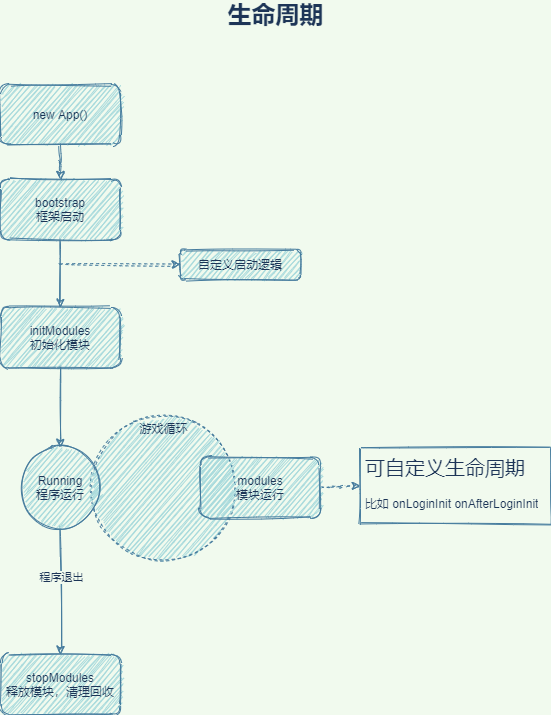

The diagram above was exported from draw.io. Its source (the exported page's mxGraphModel, read from the mxfile embedded in the PNG):
<mxGraphModel dx="3100" dy="1494" grid="1" gridSize="10" guides="1" tooltips="1" connect="1" arrows="1" fold="1" page="1" pageScale="1" pageWidth="1169" pageHeight="827" background="#F1FAEE" math="0" shadow="0">
  <root>
    <mxCell id="0" />
    <mxCell id="1" parent="0" />
    <mxCell id="DuhegT2qheu0G-dyjHkH-1" value="" style="ellipse;whiteSpace=wrap;html=1;aspect=fixed;dashed=1;sketch=1;fillColor=#A8DADC;strokeColor=#457B9D;fontColor=#1D3557;" parent="1" vertex="1">
      <mxGeometry x="399" y="439.5" width="147" height="147" as="geometry" />
    </mxCell>
    <mxCell id="DuhegT2qheu0G-dyjHkH-2" style="edgeStyle=orthogonalEdgeStyle;curved=1;rounded=0;orthogonalLoop=1;jettySize=auto;html=1;entryX=0.5;entryY=0;entryDx=0;entryDy=0;sketch=1;strokeColor=#457B9D;fontColor=#1D3557;labelBackgroundColor=#F1FAEE;" parent="1" source="DuhegT2qheu0G-dyjHkH-3" target="DuhegT2qheu0G-dyjHkH-5" edge="1">
      <mxGeometry relative="1" as="geometry" />
    </mxCell>
    <mxCell id="DuhegT2qheu0G-dyjHkH-3" value="new App()" style="rounded=1;whiteSpace=wrap;html=1;sketch=1;fillColor=#A8DADC;strokeColor=#457B9D;fontColor=#1D3557;" parent="1" vertex="1">
      <mxGeometry x="310" y="110" width="120" height="60" as="geometry" />
    </mxCell>
    <mxCell id="DuhegT2qheu0G-dyjHkH-4" style="edgeStyle=orthogonalEdgeStyle;curved=1;rounded=0;orthogonalLoop=1;jettySize=auto;html=1;sketch=1;strokeColor=#457B9D;fontColor=#1D3557;labelBackgroundColor=#F1FAEE;" parent="1" source="DuhegT2qheu0G-dyjHkH-5" target="DuhegT2qheu0G-dyjHkH-7" edge="1">
      <mxGeometry relative="1" as="geometry" />
    </mxCell>
    <mxCell id="DuhegT2qheu0G-dyjHkH-5" value="bootstrap&lt;br&gt;框架启动" style="rounded=1;whiteSpace=wrap;html=1;sketch=1;fillColor=#A8DADC;strokeColor=#457B9D;fontColor=#1D3557;" parent="1" vertex="1">
      <mxGeometry x="310" y="205" width="120" height="60" as="geometry" />
    </mxCell>
    <mxCell id="DuhegT2qheu0G-dyjHkH-6" style="edgeStyle=orthogonalEdgeStyle;curved=1;rounded=0;orthogonalLoop=1;jettySize=auto;html=1;entryX=0.5;entryY=0;entryDx=0;entryDy=0;sketch=1;strokeColor=#457B9D;fontColor=#1D3557;labelBackgroundColor=#F1FAEE;" parent="1" source="DuhegT2qheu0G-dyjHkH-7" target="DuhegT2qheu0G-dyjHkH-10" edge="1">
      <mxGeometry relative="1" as="geometry" />
    </mxCell>
    <mxCell id="DuhegT2qheu0G-dyjHkH-7" value="initModules&lt;br&gt;初始化模块" style="rounded=1;whiteSpace=wrap;html=1;sketch=1;fillColor=#A8DADC;strokeColor=#457B9D;fontColor=#1D3557;" parent="1" vertex="1">
      <mxGeometry x="310" y="333" width="120" height="60" as="geometry" />
    </mxCell>
    <mxCell id="DuhegT2qheu0G-dyjHkH-8" style="edgeStyle=orthogonalEdgeStyle;curved=1;rounded=0;orthogonalLoop=1;jettySize=auto;html=1;sketch=1;strokeColor=#457B9D;fontColor=#1D3557;labelBackgroundColor=#F1FAEE;" parent="1" source="DuhegT2qheu0G-dyjHkH-10" target="DuhegT2qheu0G-dyjHkH-13" edge="1">
      <mxGeometry relative="1" as="geometry" />
    </mxCell>
    <mxCell id="DuhegT2qheu0G-dyjHkH-9" value="程序退出" style="edgeLabel;html=1;align=center;verticalAlign=middle;resizable=0;points=[];sketch=1;fontColor=#1D3557;labelBackgroundColor=#F1FAEE;" parent="DuhegT2qheu0G-dyjHkH-8" vertex="1" connectable="0">
      <mxGeometry x="-0.2292" relative="1" as="geometry">
        <mxPoint as="offset" />
      </mxGeometry>
    </mxCell>
    <mxCell id="DuhegT2qheu0G-dyjHkH-10" value="Running&lt;br&gt;程序运行" style="ellipse;whiteSpace=wrap;html=1;aspect=fixed;sketch=1;fillColor=#A8DADC;strokeColor=#457B9D;fontColor=#1D3557;" parent="1" vertex="1">
      <mxGeometry x="330" y="473" width="80" height="80" as="geometry" />
    </mxCell>
    <mxCell id="DuhegT2qheu0G-dyjHkH-11" style="edgeStyle=orthogonalEdgeStyle;curved=1;rounded=0;orthogonalLoop=1;jettySize=auto;html=1;dashed=1;entryX=0;entryY=0.5;entryDx=0;entryDy=0;sketch=1;strokeColor=#457B9D;fontColor=#1D3557;labelBackgroundColor=#F1FAEE;" parent="1" target="DuhegT2qheu0G-dyjHkH-12" edge="1">
      <mxGeometry relative="1" as="geometry">
        <mxPoint x="370" y="290" as="sourcePoint" />
        <mxPoint x="430" y="290" as="targetPoint" />
      </mxGeometry>
    </mxCell>
    <mxCell id="DuhegT2qheu0G-dyjHkH-12" value="自定义启动逻辑" style="rounded=1;whiteSpace=wrap;html=1;sketch=1;fillColor=#A8DADC;strokeColor=#457B9D;fontColor=#1D3557;" parent="1" vertex="1">
      <mxGeometry x="490" y="275" width="120" height="30" as="geometry" />
    </mxCell>
    <mxCell id="DuhegT2qheu0G-dyjHkH-13" value="stopModules&lt;br&gt;释放模块，清理回收" style="rounded=1;whiteSpace=wrap;html=1;sketch=1;fillColor=#A8DADC;strokeColor=#457B9D;fontColor=#1D3557;" parent="1" vertex="1">
      <mxGeometry x="310" y="680" width="120" height="60" as="geometry" />
    </mxCell>
    <mxCell id="DuhegT2qheu0G-dyjHkH-14" value="游戏循环" style="text;html=1;align=center;verticalAlign=middle;resizable=0;points=[];autosize=1;sketch=1;fontColor=#1D3557;" parent="1" vertex="1">
      <mxGeometry x="442.5" y="444" width="60" height="20" as="geometry" />
    </mxCell>
    <mxCell id="DuhegT2qheu0G-dyjHkH-15" style="edgeStyle=orthogonalEdgeStyle;rounded=1;orthogonalLoop=1;jettySize=auto;html=1;entryX=0;entryY=0.5;entryDx=0;entryDy=0;dashed=1;sketch=1;strokeColor=#457B9D;fontColor=#1D3557;labelBackgroundColor=#F1FAEE;" parent="1" source="DuhegT2qheu0G-dyjHkH-16" target="DuhegT2qheu0G-dyjHkH-17" edge="1">
      <mxGeometry relative="1" as="geometry" />
    </mxCell>
    <mxCell id="DuhegT2qheu0G-dyjHkH-16" value="modules&lt;br&gt;模块运行" style="rounded=1;whiteSpace=wrap;html=1;sketch=1;fillColor=#A8DADC;strokeColor=#457B9D;fontColor=#1D3557;" parent="1" vertex="1">
      <mxGeometry x="510" y="483" width="120" height="60" as="geometry" />
    </mxCell>
    <mxCell id="DuhegT2qheu0G-dyjHkH-17" value="&lt;h1&gt;&lt;font style=&quot;font-size: 20px ; font-weight: normal&quot;&gt;可自定义生命周期&lt;/font&gt;&lt;/h1&gt;&lt;p&gt;比如 onLoginInit onAfterLoginInit&lt;/p&gt;" style="text;html=1;fillColor=none;spacing=5;spacingTop=-20;whiteSpace=wrap;overflow=hidden;rounded=0;strokeColor=#457B9D;sketch=1;fontColor=#1D3557;" parent="1" vertex="1">
      <mxGeometry x="670" y="473" width="190" height="77" as="geometry" />
    </mxCell>
    <mxCell id="2" value="&lt;font style=&quot;font-size: 24px&quot;&gt;&lt;b&gt;生命周期&lt;/b&gt;&lt;/font&gt;" style="text;html=1;align=center;verticalAlign=middle;resizable=0;points=[];autosize=1;fontColor=#1D3557;" vertex="1" parent="1">
      <mxGeometry x="530" y="30" width="110" height="20" as="geometry" />
    </mxCell>
  </root>
</mxGraphModel>